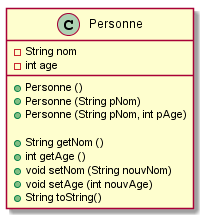

The diagram above was rendered by PlantUML. Its source (embedded in the PNG):
@startuml

class Personne {
	- String nom
	- int age
	
	+ Personne () 
	+ Personne (String pNom)
	+ Personne (String pNom, int pAge)
		   
	+ String getNom ()
	+ int getAge () 
	+ void setNom (String nouvNom)
	+ void setAge (int nouvAge)
	+ String toString()
}

@enduml